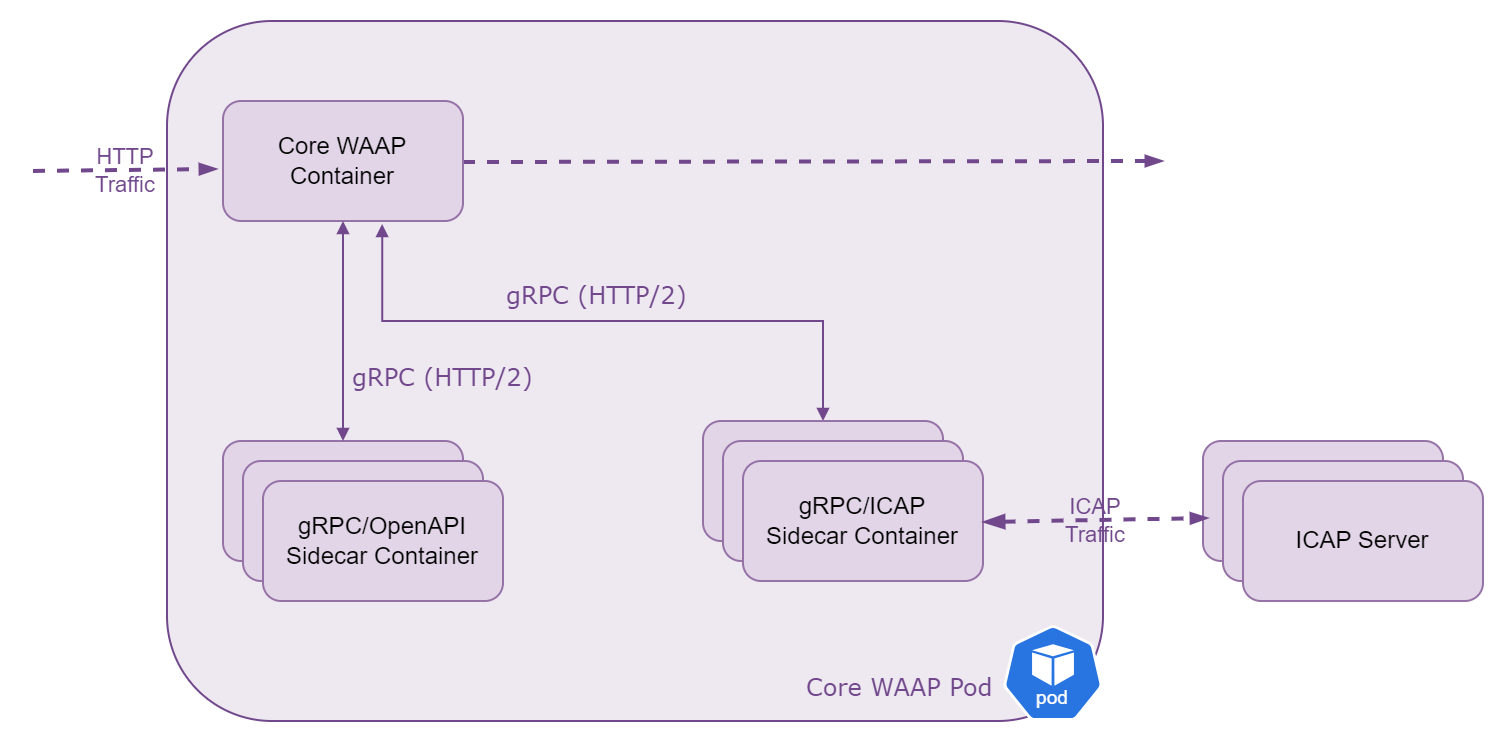

The diagram above was exported from draw.io. Its source (the exported page's mxGraphModel, read from the mxfile embedded in the PNG):
<mxGraphModel dx="1434" dy="845" grid="1" gridSize="10" guides="1" tooltips="1" connect="1" arrows="1" fold="1" page="1" pageScale="1" pageWidth="1169" pageHeight="827" math="0" shadow="0">
  <root>
    <mxCell id="lchpj_913h2cwHZN2ic9-0" />
    <mxCell id="lchpj_913h2cwHZN2ic9-1" parent="lchpj_913h2cwHZN2ic9-0" />
    <mxCell id="lchpj_913h2cwHZN2ic9-2" value="" style="rounded=1;whiteSpace=wrap;html=1;fillColor=#eee9f1;strokeColor=#71488C;fillStyle=auto;labelPosition=center;verticalLabelPosition=top;align=center;verticalAlign=bottom;" parent="lchpj_913h2cwHZN2ic9-1" vertex="1">
      <mxGeometry x="142" y="70" width="468" height="350" as="geometry" />
    </mxCell>
    <mxCell id="lchpj_913h2cwHZN2ic9-21" value="HTTP&lt;div&gt;Traffic&lt;/div&gt;" style="endArrow=blockThin;html=1;rounded=0;strokeColor=#71488C;strokeWidth=2;endFill=1;endSize=4;dashed=1;fontColor=#71488C;labelBackgroundColor=none;" parent="lchpj_913h2cwHZN2ic9-1" edge="1">
      <mxGeometry width="50" height="50" relative="1" as="geometry">
        <mxPoint x="75" y="145" as="sourcePoint" />
        <mxPoint x="167" y="144" as="targetPoint" />
      </mxGeometry>
    </mxCell>
    <mxCell id="lchpj_913h2cwHZN2ic9-23" value="" style="endArrow=blockThin;html=1;rounded=0;strokeColor=#71488C;strokeWidth=2;endFill=1;endSize=4;dashed=1;" parent="lchpj_913h2cwHZN2ic9-1" edge="1">
      <mxGeometry width="50" height="50" relative="1" as="geometry">
        <mxPoint x="290" y="140.5" as="sourcePoint" />
        <mxPoint x="640" y="140" as="targetPoint" />
      </mxGeometry>
    </mxCell>
    <mxCell id="lchpj_913h2cwHZN2ic9-35" value="" style="edgeStyle=orthogonalEdgeStyle;rounded=0;orthogonalLoop=1;jettySize=auto;html=1;labelBackgroundColor=none;fontColor=#71488C;labelPosition=center;verticalLabelPosition=top;align=center;verticalAlign=bottom;startSize=4;strokeColor=#71488C;endArrow=block;endFill=1;endSize=4;exitX=0.663;exitY=1.025;exitDx=0;exitDy=0;entryX=0.5;entryY=0;entryDx=0;entryDy=0;startArrow=block;startFill=1;exitPerimeter=0;" parent="lchpj_913h2cwHZN2ic9-1" source="pA0vZddHz69YdLShEMTy-2" target="pA0vZddHz69YdLShEMTy-3" edge="1">
      <mxGeometry relative="1" as="geometry">
        <mxPoint x="290.00000000000006" y="177.98000000000002" as="sourcePoint" />
        <mxPoint x="519" y="264" as="targetPoint" />
        <Array as="points">
          <mxPoint x="250" y="220" />
          <mxPoint x="470" y="220" />
        </Array>
      </mxGeometry>
    </mxCell>
    <mxCell id="lchpj_913h2cwHZN2ic9-38" value="&lt;div style=&quot;text-align: center;&quot;&gt;&lt;span style=&quot;background-color: initial; text-wrap: nowrap;&quot;&gt;&lt;font face=&quot;Verdana&quot; color=&quot;#71488c&quot;&gt;gRPC (HTTP/2)&lt;/font&gt;&lt;/span&gt;&lt;/div&gt;" style="text;whiteSpace=wrap;html=1;" parent="lchpj_913h2cwHZN2ic9-1" vertex="1">
      <mxGeometry x="233" y="235" width="70" height="30" as="geometry" />
    </mxCell>
    <mxCell id="pA0vZddHz69YdLShEMTy-0" value="" style="aspect=fixed;sketch=0;html=1;dashed=0;whitespace=wrap;verticalLabelPosition=bottom;verticalAlign=top;fillColor=#2875E2;strokeColor=#ffffff;points=[[0.005,0.63,0],[0.1,0.2,0],[0.9,0.2,0],[0.5,0,0],[0.995,0.63,0],[0.72,0.99,0],[0.5,1,0],[0.28,0.99,0]];shape=mxgraph.kubernetes.icon2;kubernetesLabel=1;prIcon=pod" parent="lchpj_913h2cwHZN2ic9-1" vertex="1">
      <mxGeometry x="560" y="372" width="50" height="48" as="geometry" />
    </mxCell>
    <mxCell id="pA0vZddHz69YdLShEMTy-2" value="Core WAAP Container" style="rounded=1;whiteSpace=wrap;html=1;fillColor=#e1d5e7;strokeColor=#9673a6;" parent="lchpj_913h2cwHZN2ic9-1" vertex="1">
      <mxGeometry x="170" y="110" width="120" height="60" as="geometry" />
    </mxCell>
    <mxCell id="pA0vZddHz69YdLShEMTy-3" value="gRPC/ICAP&lt;br&gt;Sidecar" style="rounded=1;whiteSpace=wrap;html=1;fillColor=#e1d5e7;strokeColor=#9673a6;" parent="lchpj_913h2cwHZN2ic9-1" vertex="1">
      <mxGeometry x="410" y="270" width="120" height="60" as="geometry" />
    </mxCell>
    <mxCell id="pA0vZddHz69YdLShEMTy-4" value="gRPC/ICAP&lt;br&gt;Sidecar" style="rounded=1;whiteSpace=wrap;html=1;fillColor=#e1d5e7;strokeColor=#9673a6;" parent="lchpj_913h2cwHZN2ic9-1" vertex="1">
      <mxGeometry x="420" y="280" width="120" height="60" as="geometry" />
    </mxCell>
    <mxCell id="pA0vZddHz69YdLShEMTy-5" value="gRPC/ICAP&lt;br&gt;Sidecar Container" style="rounded=1;whiteSpace=wrap;html=1;fillColor=#e1d5e7;strokeColor=#9673a6;" parent="lchpj_913h2cwHZN2ic9-1" vertex="1">
      <mxGeometry x="430" y="290" width="120" height="60" as="geometry" />
    </mxCell>
    <mxCell id="pA0vZddHz69YdLShEMTy-6" value="gRPC/OpenAPI&lt;br&gt;Sidecar" style="rounded=1;whiteSpace=wrap;html=1;fillColor=#e1d5e7;strokeColor=#9673a6;" parent="lchpj_913h2cwHZN2ic9-1" vertex="1">
      <mxGeometry x="170" y="280" width="120" height="60" as="geometry" />
    </mxCell>
    <mxCell id="pA0vZddHz69YdLShEMTy-7" value="gRPC/OpenAPI&lt;br&gt;Sidecar" style="rounded=1;whiteSpace=wrap;html=1;fillColor=#e1d5e7;strokeColor=#9673a6;" parent="lchpj_913h2cwHZN2ic9-1" vertex="1">
      <mxGeometry x="180" y="290" width="120" height="60" as="geometry" />
    </mxCell>
    <mxCell id="pA0vZddHz69YdLShEMTy-8" value="gRPC/OpenAPI&lt;br&gt;Sidecar Container" style="rounded=1;whiteSpace=wrap;html=1;fillColor=#e1d5e7;strokeColor=#9673a6;" parent="lchpj_913h2cwHZN2ic9-1" vertex="1">
      <mxGeometry x="190" y="300" width="120" height="60" as="geometry" />
    </mxCell>
    <mxCell id="pA0vZddHz69YdLShEMTy-10" value="" style="edgeStyle=orthogonalEdgeStyle;rounded=0;orthogonalLoop=1;jettySize=auto;html=1;labelBackgroundColor=none;fontColor=#71488C;labelPosition=center;verticalLabelPosition=top;align=center;verticalAlign=bottom;startSize=4;strokeColor=#71488C;endArrow=block;endFill=1;endSize=4;exitX=0.5;exitY=1;exitDx=0;exitDy=0;entryX=0.5;entryY=0;entryDx=0;entryDy=0;startArrow=block;startFill=1;" parent="lchpj_913h2cwHZN2ic9-1" source="pA0vZddHz69YdLShEMTy-2" target="pA0vZddHz69YdLShEMTy-6" edge="1">
      <mxGeometry relative="1" as="geometry">
        <mxPoint x="240" y="180" as="sourcePoint" />
        <mxPoint x="480" y="280" as="targetPoint" />
      </mxGeometry>
    </mxCell>
    <mxCell id="pA0vZddHz69YdLShEMTy-12" value="ICAP Server" style="rounded=1;whiteSpace=wrap;html=1;fillColor=#e1d5e7;strokeColor=#9673a6;" parent="lchpj_913h2cwHZN2ic9-1" vertex="1">
      <mxGeometry x="660" y="280" width="120" height="60" as="geometry" />
    </mxCell>
    <mxCell id="pA0vZddHz69YdLShEMTy-13" value="ICAP Server" style="rounded=1;whiteSpace=wrap;html=1;fillColor=#e1d5e7;strokeColor=#9673a6;" parent="lchpj_913h2cwHZN2ic9-1" vertex="1">
      <mxGeometry x="670" y="290" width="120" height="60" as="geometry" />
    </mxCell>
    <mxCell id="pA0vZddHz69YdLShEMTy-14" value="ICAP Server" style="rounded=1;whiteSpace=wrap;html=1;fillColor=#e1d5e7;strokeColor=#9673a6;" parent="lchpj_913h2cwHZN2ic9-1" vertex="1">
      <mxGeometry x="680" y="300" width="120" height="60" as="geometry" />
    </mxCell>
    <mxCell id="pA0vZddHz69YdLShEMTy-21" value="ICAP&lt;br&gt;Traffic" style="endArrow=blockThin;html=1;rounded=0;strokeColor=#71488C;strokeWidth=2;endFill=1;endSize=4;dashed=1;fontColor=#71488C;labelBackgroundColor=none;entryX=0.021;entryY=0.642;entryDx=0;entryDy=0;entryPerimeter=0;startArrow=blockThin;startFill=1;" parent="lchpj_913h2cwHZN2ic9-1" target="pA0vZddHz69YdLShEMTy-12" edge="1">
      <mxGeometry width="50" height="50" relative="1" as="geometry">
        <mxPoint x="550" y="320.5" as="sourcePoint" />
        <mxPoint x="870" y="319" as="targetPoint" />
      </mxGeometry>
    </mxCell>
    <mxCell id="pA0vZddHz69YdLShEMTy-23" value="&lt;div style=&quot;text-align: center;&quot;&gt;&lt;span style=&quot;background-color: initial; text-wrap: nowrap;&quot;&gt;&lt;font face=&quot;Verdana&quot; color=&quot;#71488c&quot;&gt;Core WAAP Pod&lt;/font&gt;&lt;/span&gt;&lt;/div&gt;" style="text;whiteSpace=wrap;html=1;" parent="lchpj_913h2cwHZN2ic9-1" vertex="1">
      <mxGeometry x="460" y="390" width="70" height="30" as="geometry" />
    </mxCell>
    <mxCell id="pA0vZddHz69YdLShEMTy-25" value="&lt;div style=&quot;text-align: center;&quot;&gt;&lt;span style=&quot;background-color: initial; text-wrap: nowrap;&quot;&gt;&lt;font face=&quot;Verdana&quot; color=&quot;#71488c&quot;&gt;gRPC (HTTP/2)&lt;/font&gt;&lt;/span&gt;&lt;/div&gt;" style="text;whiteSpace=wrap;html=1;" parent="lchpj_913h2cwHZN2ic9-1" vertex="1">
      <mxGeometry x="310" y="194" width="70" height="30" as="geometry" />
    </mxCell>
  </root>
</mxGraphModel>